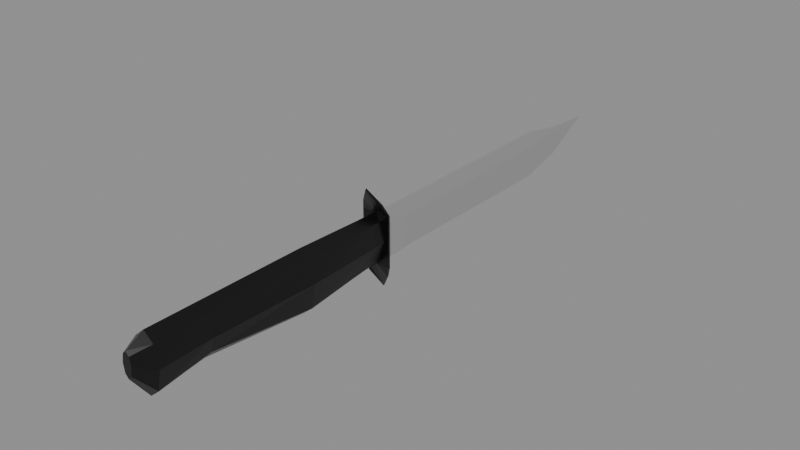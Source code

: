 # Source: model.blend  (saved by Blender 5.2.45; exported with 4.5.12 LTS)
import bpy
from mathutils import Matrix  # noqa: F401  (used for matrix-valued properties, if any)

bpy.ops.wm.read_factory_settings(use_empty=True)
scene = bpy.context.scene
scene.name = 'Scene'

# ---- collections
col_nr_40 = bpy.data.collections.new('nr-40'); scene.collection.children.link(col_nr_40)

# ---- materials (node trees are filled in below, after node groups)
mat_handle_nr_40_material = bpy.data.materials.new('Handle NR 40 Material')
mat_handle_nr_40_material.use_backface_culling_lightprobe_volume = False
mat_handle_nr_40_material.diffuse_color = (0.0254, 0.0254, 0.0254, 1.0)
mat_handle_nr_40_material.metallic = 0.8075
mat_blade_nr_40_material = bpy.data.materials.new('Blade NR 40 Material')
mat_blade_nr_40_material.use_backface_culling_lightprobe_volume = False
mat_blade_nr_40_material.roughness = 1.0
mat_blade_nr_40_material.metallic = 0.5

# ---- material node trees
mat_handle_nr_40_material.use_nodes = True; mat_handle_nr_40_material.node_tree.nodes.clear()
_N = mat_handle_nr_40_material.node_tree.nodes; _L = mat_handle_nr_40_material.node_tree.links
n0 = _N.new('ShaderNodeBsdfPrincipled'); n0.name = 'Principled BSDF'; n0.location = (10, 300)
n0.distribution = 'GGX'
n0.subsurface_method = 'RANDOM_WALK_SKIN'
n0.inputs[0].default_value = (0.003635, 0.003635, 0.003635, 1.0)
n0.inputs[2].default_value = 0.3
n0.inputs[3].default_value = 1.45
n0.inputs[27].default_value = (0.0, 0.0, 0.0, 1.0)
n0.inputs[28].default_value = 1.0
n1 = _N.new('ShaderNodeOutputMaterial'); n1.name = 'Material Output'; n1.location = (300, 300)
_L.new(n0.outputs[0], n1.inputs[0])
n1.is_active_output = True
mat_blade_nr_40_material.use_nodes = True; mat_blade_nr_40_material.node_tree.nodes.clear()
_N = mat_blade_nr_40_material.node_tree.nodes; _L = mat_blade_nr_40_material.node_tree.links
n0 = _N.new('ShaderNodeBsdfPrincipled'); n0.name = 'Principled BSDF'; n0.location = (10, 300)
n0.distribution = 'GGX'
n0.subsurface_method = 'RANDOM_WALK_SKIN'
n0.inputs[1].default_value = 0.95
n0.inputs[3].default_value = 1.45
n0.inputs[27].default_value = (0.0, 0.0, 0.0, 1.0)
n0.inputs[28].default_value = 1.0
n1 = _N.new('ShaderNodeOutputMaterial'); n1.name = 'Material Output'; n1.location = (300, 300)
_L.new(n0.outputs[0], n1.inputs[0])
n1.is_active_output = True

# ---- meshes
me_nr_40 = bpy.data.meshes.new('nr-40')
me_nr_40.from_pydata([(0.0006076, -0.01479, -0.01075), (0.0006076, -0.01479, 0.01073), (-0.0006076, -0.01479, -0.01075), (-0.0006076, -0.01479, 0.01073), (0.0006076, 0.1074, 0.007305), (-0.0006076, 0.1074, 0.007305), (-0.0006076, 0.002059, 0.01073), (0.0006076, 0.002059, 0.01073), (-0.0006076, 0.09013, 0.01073), (1.219e-08, 0.1096, -0.00575), (0.0006076, 0.09013, 0.01073), (0.0006076, -0.01479, 0.003879), (-0.0006076, -0.01479, 0.003879), (0.0009891, 0.002059, 0.003879), (-0.0009891, 0.002059, 0.003879), (0.001165, 0.09013, 0.003879), (-0.001165, 0.09013, 0.003879), (-0.0006076, 0.002059, -0.01075), (0.0006076, 0.002059, -0.01075), (1.376e-08, 0.1307, 0.00581), (4.065e-09, 0.002059, -0.01075), (1.071e-08, 0.09013, -0.01075), (-0.005977, -0.1233, -6.784e-06), (-0.005009, -0.01422, -6.783e-06), (-0.004226, -0.1233, -0.008822), (-0.003542, -0.01422, -0.007542), (-5.133e-09, -0.1233, -0.01247), (3.105e-09, -0.01422, -0.01119), (0.004226, -0.1233, -0.008822), (0.003542, -0.01422, -0.007542), (0.005977, -0.1233, -6.783e-06), (0.005009, -0.01422, -6.781e-06), (0.004226, -0.1233, 0.008808), (0.003542, -0.01422, 0.008808), (-5.412e-09, -0.1233, 0.01246), (2.827e-09, -0.01422, 0.01132), (-0.004226, -0.1233, 0.008808), (-0.003542, -0.01422, 0.008808), (-0.005009, -0.1005, -6.784e-06), (-0.003542, -0.1005, -0.006014), (-3.406e-09, -0.1005, -0.009666), (0.003542, -0.1005, -0.006014), (0.005009, -0.1005, -6.783e-06), (0.003542, -0.1005, 0.008808), (-3.685e-09, -0.1005, 0.01246), (-0.003542, -0.1005, 0.008808), (-0.006251, -0.05435, -6.783e-06), (-0.00442, -0.05435, -0.0107), (7.581e-11, -0.05435, -0.01435), (0.00442, -0.05435, -0.0107), (0.006251, -0.05435, -6.782e-06), (0.00442, -0.05435, 0.008808), (-2.029e-10, -0.05435, 0.01246), (-0.00442, -0.05435, 0.008808), (-0.005009, -0.02, -6.783e-06), (-0.003542, -0.02, -0.007542), (2.669e-09, -0.02, -0.01119), (0.003542, -0.02, -0.007542), (0.005009, -0.02, -6.782e-06), (0.003542, -0.02, 0.008808), (2.39e-09, -0.02, 0.01132), (-0.003542, -0.02, 0.008808), (-0.002112, -0.1307, 0.003122), (-0.001493, -0.1307, -0.0005941), (-5.765e-09, -0.1307, -0.002133), (0.001493, -0.1307, -0.0005941), (0.002112, -0.1307, 0.003122), (0.001493, -0.1307, 0.006838), (-5.883e-09, -0.1307, 0.008378), (-0.001493, -0.1307, 0.006838), (0.004649, -0.01302, -0.01581), (0.004497, -0.01615, 0.01564), (-0.004649, -0.01302, -0.01581), (-0.004497, -0.01615, 0.01564), (0.004649, -0.01243, -0.01548), (0.004497, -0.01558, 0.01599), (-0.004649, -0.01243, -0.01548), (-0.004497, -0.01558, 0.01599), (0.006246, -0.01422, -0.01104), (0.006246, -0.01422, 0.01103), (-0.006246, -0.01422, 0.01103), (-0.006246, -0.01422, -0.01104), (-0.006246, -0.01348, 0.01103), (-0.006246, -0.01348, -0.01104), (0.006246, -0.01348, 0.01103), (0.006246, -0.01348, -0.01104), (3.228e-09, -0.009947, -0.02274), (2.479e-09, -0.01987, 0.02239), (3.273e-09, -0.009351, -0.02242), (2.522e-09, -0.0193, 0.02274), (2.961e-09, -0.01348, -0.01104), (2.961e-09, -0.01348, 0.01103), (2.905e-09, -0.01422, -0.01104), (2.905e-09, -0.01422, 0.01103)], [], [(16, 8, 5, 19), (11, 1, 3, 12), (13, 7, 1, 11), (21, 16, 19, 9), (19, 5, 4), (6, 3, 1, 7), (15, 10, 7, 13), (12, 3, 6, 14), (19, 4, 10, 15), (2, 17, 20, 18, 0), (0, 11, 12, 2), (14, 6, 8, 16), (18, 13, 11, 0), (9, 19, 15, 21), (8, 6, 7, 10), (14, 20, 17), (20, 13, 18), (21, 20, 14, 16), (20, 21, 15, 13), (2, 12, 14, 17), (5, 8, 10, 4), (54, 23, 25, 55), (55, 25, 27, 56), (56, 27, 29, 57), (57, 29, 31, 58), (58, 31, 33, 59), (59, 33, 35, 60), (25, 23, 37, 35, 33, 31, 29, 27), (60, 35, 37, 61), (61, 37, 23, 54), (32, 34, 68, 67), (36, 45, 38, 22), (34, 44, 45, 36), (32, 43, 44, 34), (30, 42, 43, 32), (28, 41, 42, 30), (26, 40, 41, 28), (24, 39, 40, 26), (22, 38, 39, 24), (45, 53, 46, 38), (44, 52, 53, 45), (43, 51, 52, 44), (42, 50, 51, 43), (41, 49, 50, 42), (40, 48, 49, 41), (39, 47, 48, 40), (38, 46, 47, 39), (53, 61, 54, 46), (52, 60, 61, 53), (51, 59, 60, 52), (50, 58, 59, 51), (49, 57, 58, 50), (48, 56, 57, 49), (47, 55, 56, 48), (46, 54, 55, 47), (62, 63, 64, 65, 66, 67, 68, 69), (28, 30, 66, 65), (34, 36, 69, 68), (24, 26, 64, 63), (30, 32, 67, 66), (36, 22, 62, 69), (22, 24, 63, 62), (26, 28, 65, 64), (93, 87, 73, 80), (80, 73, 77, 82), (91, 89, 75, 84), (84, 75, 71, 79), (86, 88, 74, 70), (89, 87, 71, 75), (74, 85, 78, 70), (85, 84, 79, 78), (88, 90, 85, 74), (90, 91, 84, 85), (72, 81, 83, 76), (81, 80, 82, 83), (86, 92, 81, 72), (92, 93, 80, 81), (78, 79, 93, 92), (70, 78, 92, 86), (83, 82, 91, 90), (76, 83, 90, 88), (77, 73, 87, 89), (72, 76, 88, 86), (82, 77, 89, 91), (79, 71, 87, 93)])
me_nr_40.polygons.foreach_set('material_index', [1, 1, 1, 1, 1, 1, 1, 1, 1, 1, 1, 1, 1, 1, 1, 1, 1, 1, 1, 1, 1, 0, 0, 0, 0, 0, 0, 0, 0, 0, 0, 0, 0, 0, 0, 0, 0, 0, 0, 0, 0, 0, 0, 0, 0, 0, 0, 0, 0, 0, 0, 0, 0, 0, 0, 0, 0, 0, 0, 0, 0, 0, 0, 0, 0, 0, 0, 0, 0, 0, 0, 0, 0, 0, 0, 0, 0, 0, 0, 0, 0, 0, 0, 0, 0])
_uv = me_nr_40.uv_layers.new(name='UVMap')
_uv.uv.foreach_set('vector', [0.5453, 1.302, 0.625, 1.302, 0.5851, 1.476, 0.5676, 1.709, 0.5452, 0.0, 0.625, 0.0, 0.625, 0.25, 0.5452, 0.25, 0.5452, 0.831, 0.625, 0.8311, 0.625, 1.0, 0.5452, 1.0, 0.375, 1.302, 0.5455, 1.302, 0.5673, 1.709, 0.433, 1.498, 0.504, 0.625, 0.566, 0.5, 0.566, 0.75, 0.7061, 0.5, 0.875, 0.5, 0.875, 0.75, 0.7061, 0.75, 0.5451, -0.0521, 0.625, -0.05209, 0.625, 0.8311, 0.5451, 0.831, 0.5452, 0.25, 0.625, 0.25, 0.625, 0.4189, 0.5452, 0.419, 0.5676, -0.4593, 0.5851, -0.2255, 0.625, -0.05209, 0.5453, -0.05202, 0.125, 0.5, 0.2939, 0.5, 0.2939, 0.625, 0.2939, 0.75, 0.125, 0.75, 0.375, 0.0, 0.5452, 0.0, 0.5452, 0.25, 0.375, 0.25, 0.5451, 0.419, 0.625, 0.4189, 0.625, 1.302, 0.5451, 1.302, 0.375, 0.8311, 0.5452, 0.831, 0.5452, 1.0, 0.375, 1.0, 0.433, -0.2478, 0.5673, -0.4594, 0.5455, -0.05199, 0.375, -0.0521, -0.1771, 0.5, 0.7061, 0.5, 0.7061, 0.75, -0.1771, 0.75, 0.4914, 0.4654, 0.374, 0.4198, 0.3764, 0.4178, 0.374, 0.8302, 0.4914, 0.7846, 0.3764, 0.8322, 0.3733, 1.302, 0.3735, 0.4189, 0.4608, 0.4192, 0.439, 1.302, 0.3735, 0.8311, 0.3733, -0.05209, 0.4601, -0.05189, 0.4371, 0.831, 0.375, 0.25, 0.5452, 0.25, 0.5452, 0.419, 0.375, 0.4189, -0.3458, 0.5, -0.1771, 0.5, -0.1771, 0.75, -0.3458, 0.75, 0.9928, 2.572, 0.9928, 2.688, 0.8854, 2.688, 0.8855, 2.573, 0.8586, 2.573, 0.8586, 2.688, 0.7564, 2.688, 0.7564, 2.573, 0.7436, 2.573, 0.7436, 2.688, 0.6414, 2.688, 0.6414, 2.573, 0.6145, 2.573, 0.6146, 2.688, 0.5072, 2.688, 0.5072, 2.572, 0.4938, 2.572, 0.4938, 2.688, 0.3706, 2.688, 0.3706, 2.572, 0.3482, 2.572, 0.3482, 2.688, 0.2557, 2.688, 0.2557, 2.572, 0.3951, 0.3718, 0.25, 0.4222, 0.08029, 0.3718, 0.03191, 0.25, 0.08029, 0.1282, 0.25, 0.07778, 0.3951, 0.1282, 0.4654, 0.25, 0.2443, 2.572, 0.2443, 2.688, 0.1518, 2.688, 0.1518, 2.572, 0.1294, 2.572, 0.1294, 2.688, 0.006153, 2.688, 0.006153, 2.572, 0.365, 0.4976, 0.25, 0.5, 0.2705, 0.3741, 0.3126, 0.3717, 0.1222, 0.5016, 0.1298, 0.9601, 0.006741, 0.9606, -0.003888, 0.5022, 0.25, 0.5, 0.25, 0.9587, 0.1486, 0.9589, 0.1334, 0.5002, 0.3666, 0.5002, 0.3514, 0.9589, 0.25, 0.9587, 0.25, 0.5, 0.5039, 0.5022, 0.4933, 0.9606, 0.3702, 0.9601, 0.3778, 0.5016, 0.622, 0.5013, 0.5968, 0.9605, 0.5082, 0.9612, 0.4957, 0.5018, 0.75, 0.5, 0.7359, 0.9587, 0.6346, 0.9606, 0.6335, 0.5008, 0.8665, 0.5008, 0.8654, 0.9606, 0.7641, 0.9587, 0.75, 0.5, 1.004, 0.5018, 0.9918, 0.9612, 0.9032, 0.9605, 0.878, 0.5013, 0.1299, 0.9579, 0.1202, 1.883, -0.006712, 1.882, 0.006883, 0.9576, 0.25, 0.9587, 0.25, 1.884, 0.1293, 1.884, 0.1487, 0.9586, 0.3513, 0.9586, 0.3707, 1.884, 0.25, 1.884, 0.25, 0.9587, 0.4931, 0.9576, 0.5067, 1.882, 0.3798, 1.883, 0.3701, 0.9579, 0.5963, 0.9576, 0.6408, 1.883, 0.4929, 1.883, 0.5075, 0.9571, 0.7359, 0.9587, 0.7594, 1.885, 0.6388, 1.885, 0.6347, 0.9572, 0.8653, 0.9572, 0.8612, 1.885, 0.7406, 1.885, 0.7641, 0.9587, 0.9925, 0.9571, 1.007, 1.883, 0.8592, 1.883, 0.9037, 0.9576, 0.1202, 1.885, 0.1299, 2.574, 0.006891, 2.574, -0.006701, 1.886, 0.25, 1.884, 0.2448, 2.573, 0.1514, 2.573, 0.1307, 1.884, 0.3693, 1.884, 0.3486, 2.573, 0.2552, 2.573, 0.25, 1.884, 0.5067, 1.886, 0.4931, 2.574, 0.3701, 2.574, 0.3798, 1.885, 0.6431, 1.885, 0.6142, 2.575, 0.5068, 2.575, 0.4942, 1.886, 0.7594, 1.885, 0.7442, 2.574, 0.643, 2.576, 0.6388, 1.886, 0.8612, 1.886, 0.857, 2.576, 0.7558, 2.574, 0.7406, 1.885, 1.006, 1.886, 0.9932, 2.575, 0.8858, 2.575, 0.8569, 1.885, 0.6898, 0.3226, 0.7613, 0.3013, 0.7909, 0.25, 0.7613, 0.1987, 0.6898, 0.1774, 0.6182, 0.1987, 0.5886, 0.25, 0.6182, 0.3013, 0.6259, 0.4972, 0.5013, 0.4959, 0.5032, 0.3187, 0.5545, 0.3216, 0.25, 0.5, 0.135, 0.4976, 0.1874, 0.3717, 0.2295, 0.3741, 0.8624, 0.4951, 0.75, 0.5, 0.8018, 0.3139, 0.8429, 0.3094, 0.5004, 0.4988, 0.3754, 0.4993, 0.3704, 0.3493, 0.4219, 0.3471, 0.1246, 0.4993, -0.0004251, 0.4988, 0.07809, 0.3471, 0.1296, 0.3493, 0.9987, 0.4959, 0.8741, 0.4972, 0.9455, 0.3216, 0.9968, 0.3187, 0.75, 0.5, 0.6376, 0.4951, 0.6571, 0.3094, 0.6982, 0.3139, 0.5611, 0.125, 0.6453, 0.125, 0.5942, 0.2058, 0.5611, 0.2371, 0.5611, 0.2515, 0.5866, -0.6213, 0.5886, -0.3639, 0.5611, 0.5864, 0.5583, 0.625, 0.6451, 0.625, 0.594, 0.7058, 0.5583, 0.7371, 0.5611, 0.6636, 0.5886, 1.614, 0.5866, 1.871, 0.5611, 0.9985, 2.067, 0.625, 2.337, 0.625, 2.585, 0.7255, 2.315, 0.7255, 3.179, 0.625, 3.436, 0.625, 3.59, 0.7247, 3.333, 0.7247, 0.4143, 0.1848, 0.4389, 0.6636, 0.4389, 0.9985, 0.4125, 0.4551, 0.4389, 0.6636, 0.5611, 0.6636, 0.5611, 0.9985, 0.4389, 0.9985, 0.3509, 0.625, 0.435, 0.625, 0.435, 0.7371, 0.4035, 0.7087, 0.4389, 0.625, 0.5611, 0.625, 0.5611, 0.7371, 0.4389, 0.7371, 0.4125, 0.7949, 0.4389, 0.2515, 0.4389, 0.5864, 0.4143, 1.065, 0.4389, 0.2515, 0.5611, 0.2515, 0.5611, 0.5864, 0.4389, 0.5864, 0.3518, 0.125, 0.4388, 0.125, 0.4388, 0.2371, 0.4047, 0.2087, 0.4389, 0.125, 0.5611, 0.125, 0.5611, 0.2371, 0.4389, 0.2371, 0.4389, 0.01285, 0.5611, 0.01285, 0.5611, 0.125, 0.4389, 0.125, 0.4047, 0.04134, 0.4388, 0.01285, 0.4388, 0.125, 0.3518, 0.125, 0.4389, 0.5129, 0.5611, 0.5129, 0.5611, 0.625, 0.4389, 0.625, 0.4035, 0.5413, 0.435, 0.5129, 0.435, 0.625, 0.3509, 0.625, 3.333, 0.5253, 3.59, 0.5253, 3.436, 0.625, 3.179, 0.625, 2.315, 0.5245, 2.585, 0.5245, 2.337, 0.625, 2.067, 0.625, 0.5583, 0.5129, 0.594, 0.5442, 0.6451, 0.625, 0.5583, 0.625, 0.5611, 0.01285, 0.5942, 0.04416, 0.6453, 0.125, 0.5611, 0.125])
me_nr_40.materials.append(mat_handle_nr_40_material)
me_nr_40.materials.append(mat_blade_nr_40_material)
me_nr_40.use_remesh_fix_poles = True
me_nr_40.use_remesh_preserve_attributes = False
me_nr_40.update()

# ---- objects
ob_nr_40 = bpy.data.objects.new('nr-40', me_nr_40)

# ---- transforms, parenting, visibility, modifiers, constraints
ob_nr_40.location = (0.0, 0.0, 0.0)

# ---- collection membership
col_nr_40.objects.link(ob_nr_40)

# ---- scene / render settings (as saved in the file)
scene.frame_start = 1; scene.frame_end = 250; scene.frame_set(1)
scene.render.engine = 'BLENDER_EEVEE_NEXT'
scene.render.bake_bias = 0.0
scene.render.bake_samples = 0
scene.render.compositor_device = 'GPU'
scene.eevee.use_volume_custom_range = False
scene.eevee.fast_gi_thickness_near = 0.1
scene.eevee.fast_gi_thickness_far = 0.0
scene.eevee.ray_tracing_options.screen_trace_thickness = 0.1
bpy.context.view_layer.update()

# ---- added for rendering (the .blend has no active camera and no usable light): camera, sun + grey world if the file has none
cam_auto = bpy.data.cameras.new('AutoCamera')
cam_auto.lens = 50.0
cam_auto.sensor_width = 36.0
cam_auto.clip_end = 1000.0
ob_auto_camera = bpy.data.objects.new('AutoCamera', cam_auto)
scene.collection.objects.link(ob_auto_camera)
ob_auto_camera.location = (0.245832, -0.294998, 0.196665)
ob_auto_camera.rotation_euler = (1.09748, -7.21219e-08, 0.694738)
scene.camera = ob_auto_camera
light_auto_sun = bpy.data.lights.new('AutoSun', 'SUN')
light_auto_sun.energy = 3.0
light_auto_sun.angle = 0.0523599
ob_auto_sun = bpy.data.objects.new('AutoSun', light_auto_sun)
scene.collection.objects.link(ob_auto_sun)
ob_auto_sun.rotation_euler = (0.872665, 0.174533, 0.523599)
if scene.world is None:
    world_auto = bpy.data.worlds.new('AutoWorld')
    world_auto.color = (0.3, 0.3, 0.3)
    scene.world = world_auto
bpy.context.view_layer.update()

